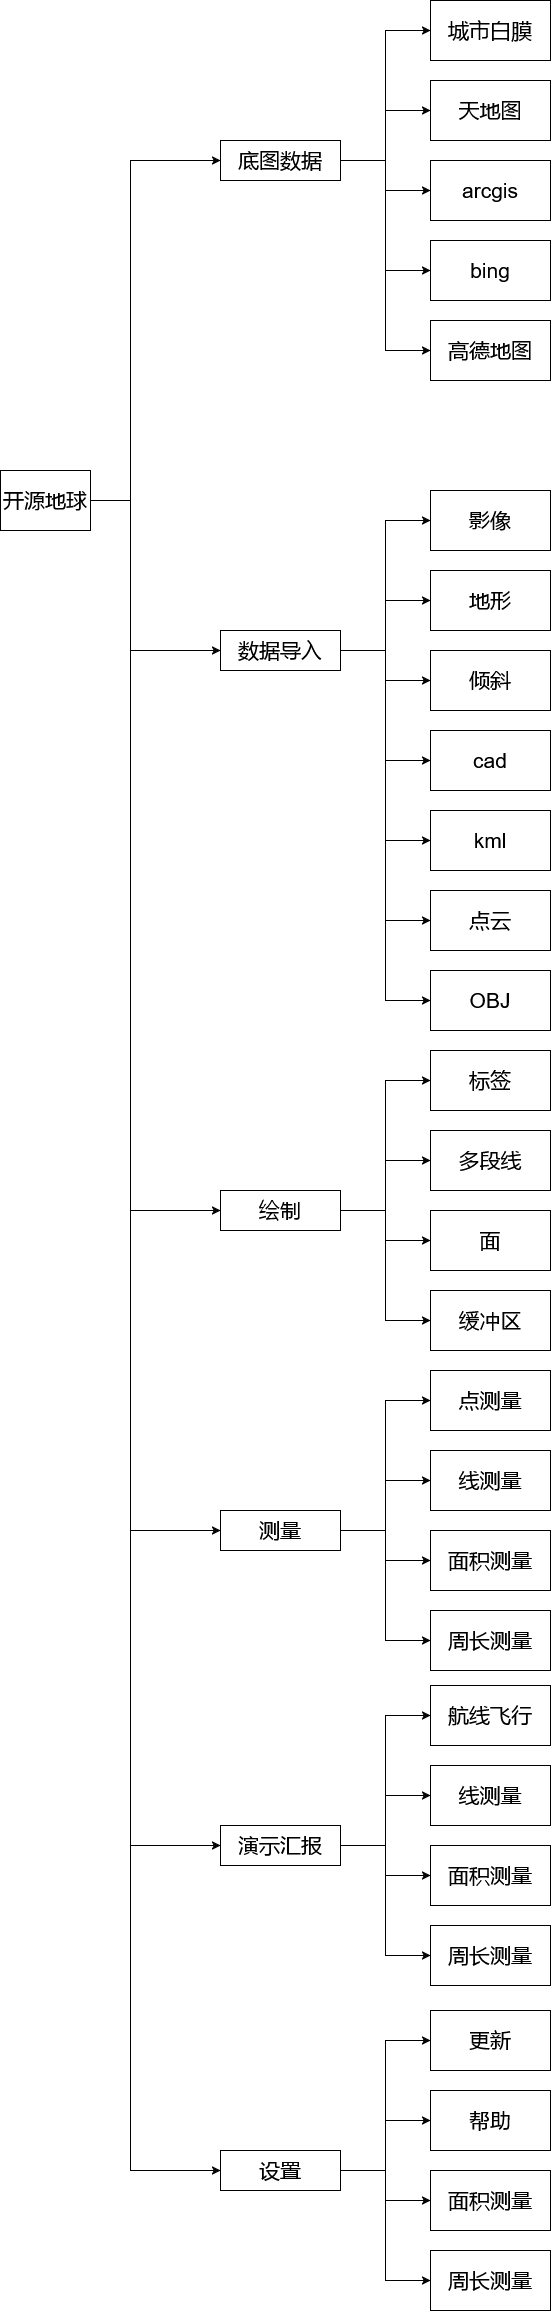

The diagram above was exported from draw.io. Its source (the exported page's mxGraphModel, read from the mxfile embedded in the PNG):
<mxGraphModel dx="1242" dy="1815" grid="1" gridSize="10" guides="1" tooltips="1" connect="1" arrows="1" fold="1" page="1" pageScale="1" pageWidth="827" pageHeight="1169" math="0" shadow="0">
  <root>
    <mxCell id="0" />
    <mxCell id="1" parent="0" />
    <mxCell id="qj3g6tWbRAyg8xKjR7lP-3" value="" style="edgeStyle=orthogonalEdgeStyle;rounded=0;orthogonalLoop=1;jettySize=auto;html=1;fontSize=21;" edge="1" parent="1" target="qj3g6tWbRAyg8xKjR7lP-2">
      <mxGeometry relative="1" as="geometry">
        <mxPoint x="140" y="370" as="sourcePoint" />
        <Array as="points">
          <mxPoint x="180" y="370" />
          <mxPoint x="180" y="30" />
        </Array>
      </mxGeometry>
    </mxCell>
    <mxCell id="qj3g6tWbRAyg8xKjR7lP-76" style="edgeStyle=orthogonalEdgeStyle;rounded=0;orthogonalLoop=1;jettySize=auto;html=1;exitX=1;exitY=0.5;exitDx=0;exitDy=0;entryX=0;entryY=0.5;entryDx=0;entryDy=0;fontSize=21;" edge="1" parent="1" source="qj3g6tWbRAyg8xKjR7lP-1" target="qj3g6tWbRAyg8xKjR7lP-71">
      <mxGeometry relative="1" as="geometry">
        <mxPoint x="130" y="1810" as="targetPoint" />
        <Array as="points">
          <mxPoint x="180" y="370" />
          <mxPoint x="180" y="2040" />
        </Array>
      </mxGeometry>
    </mxCell>
    <mxCell id="qj3g6tWbRAyg8xKjR7lP-1" value="开源地球" style="rounded=0;whiteSpace=wrap;html=1;direction=east;flipV=0;fontSize=21;" vertex="1" parent="1">
      <mxGeometry x="50" y="340" width="90" height="60" as="geometry" />
    </mxCell>
    <mxCell id="qj3g6tWbRAyg8xKjR7lP-5" value="" style="edgeStyle=orthogonalEdgeStyle;rounded=0;orthogonalLoop=1;jettySize=auto;html=1;entryX=0;entryY=0.5;entryDx=0;entryDy=0;fontSize=21;" edge="1" parent="1" source="qj3g6tWbRAyg8xKjR7lP-2" target="qj3g6tWbRAyg8xKjR7lP-4">
      <mxGeometry relative="1" as="geometry" />
    </mxCell>
    <mxCell id="qj3g6tWbRAyg8xKjR7lP-8" style="edgeStyle=orthogonalEdgeStyle;rounded=0;orthogonalLoop=1;jettySize=auto;html=1;exitX=1;exitY=0.5;exitDx=0;exitDy=0;fontSize=21;" edge="1" parent="1" source="qj3g6tWbRAyg8xKjR7lP-2" target="qj3g6tWbRAyg8xKjR7lP-6">
      <mxGeometry relative="1" as="geometry" />
    </mxCell>
    <mxCell id="qj3g6tWbRAyg8xKjR7lP-12" style="edgeStyle=orthogonalEdgeStyle;rounded=0;orthogonalLoop=1;jettySize=auto;html=1;exitX=1;exitY=0.5;exitDx=0;exitDy=0;entryX=0;entryY=0.5;entryDx=0;entryDy=0;fontSize=21;" edge="1" parent="1" source="qj3g6tWbRAyg8xKjR7lP-2" target="qj3g6tWbRAyg8xKjR7lP-9">
      <mxGeometry relative="1" as="geometry">
        <Array as="points">
          <mxPoint x="435" y="30" />
          <mxPoint x="435" y="60" />
        </Array>
      </mxGeometry>
    </mxCell>
    <mxCell id="qj3g6tWbRAyg8xKjR7lP-13" style="edgeStyle=orthogonalEdgeStyle;rounded=0;orthogonalLoop=1;jettySize=auto;html=1;exitX=1;exitY=0.5;exitDx=0;exitDy=0;entryX=0;entryY=0.5;entryDx=0;entryDy=0;fontSize=21;" edge="1" parent="1" source="qj3g6tWbRAyg8xKjR7lP-2" target="qj3g6tWbRAyg8xKjR7lP-10">
      <mxGeometry relative="1" as="geometry" />
    </mxCell>
    <mxCell id="qj3g6tWbRAyg8xKjR7lP-14" style="edgeStyle=orthogonalEdgeStyle;rounded=0;orthogonalLoop=1;jettySize=auto;html=1;exitX=1;exitY=0.5;exitDx=0;exitDy=0;entryX=0;entryY=0.5;entryDx=0;entryDy=0;fontSize=21;" edge="1" parent="1" source="qj3g6tWbRAyg8xKjR7lP-2" target="qj3g6tWbRAyg8xKjR7lP-11">
      <mxGeometry relative="1" as="geometry" />
    </mxCell>
    <mxCell id="qj3g6tWbRAyg8xKjR7lP-2" value="底图数据" style="whiteSpace=wrap;html=1;rounded=0;direction=east;flipV=0;fontSize=21;" vertex="1" parent="1">
      <mxGeometry x="270" y="10" width="120" height="40" as="geometry" />
    </mxCell>
    <mxCell id="qj3g6tWbRAyg8xKjR7lP-4" value="城市白膜" style="whiteSpace=wrap;html=1;rounded=0;direction=east;flipV=0;fontSize=21;" vertex="1" parent="1">
      <mxGeometry x="480" y="-130" width="120" height="60" as="geometry" />
    </mxCell>
    <mxCell id="qj3g6tWbRAyg8xKjR7lP-6" value="天地图" style="whiteSpace=wrap;html=1;rounded=0;direction=east;flipV=0;fontSize=21;" vertex="1" parent="1">
      <mxGeometry x="480" y="-50" width="120" height="60" as="geometry" />
    </mxCell>
    <mxCell id="qj3g6tWbRAyg8xKjR7lP-9" value="arcgis" style="whiteSpace=wrap;html=1;rounded=0;direction=east;flipV=0;fontSize=21;" vertex="1" parent="1">
      <mxGeometry x="480" y="30" width="120" height="60" as="geometry" />
    </mxCell>
    <mxCell id="qj3g6tWbRAyg8xKjR7lP-10" value="bing" style="whiteSpace=wrap;html=1;rounded=0;direction=east;flipV=0;fontSize=21;" vertex="1" parent="1">
      <mxGeometry x="480" y="110" width="120" height="60" as="geometry" />
    </mxCell>
    <mxCell id="qj3g6tWbRAyg8xKjR7lP-11" value="&lt;div&gt;高德地图&lt;/div&gt;" style="whiteSpace=wrap;html=1;rounded=0;direction=east;flipV=0;fontSize=21;" vertex="1" parent="1">
      <mxGeometry x="480" y="190" width="120" height="60" as="geometry" />
    </mxCell>
    <mxCell id="qj3g6tWbRAyg8xKjR7lP-15" value="" style="edgeStyle=orthogonalEdgeStyle;rounded=0;orthogonalLoop=1;jettySize=auto;html=1;exitX=1;exitY=0.5;exitDx=0;exitDy=0;fontSize=21;" edge="1" parent="1" target="qj3g6tWbRAyg8xKjR7lP-21" source="qj3g6tWbRAyg8xKjR7lP-1">
      <mxGeometry relative="1" as="geometry">
        <mxPoint x="140" y="785" as="sourcePoint" />
        <Array as="points">
          <mxPoint x="180" y="370" />
          <mxPoint x="180" y="520" />
        </Array>
      </mxGeometry>
    </mxCell>
    <mxCell id="qj3g6tWbRAyg8xKjR7lP-16" value="" style="edgeStyle=orthogonalEdgeStyle;rounded=0;orthogonalLoop=1;jettySize=auto;html=1;entryX=0;entryY=0.5;entryDx=0;entryDy=0;fontSize=21;" edge="1" parent="1" source="qj3g6tWbRAyg8xKjR7lP-21" target="qj3g6tWbRAyg8xKjR7lP-22">
      <mxGeometry relative="1" as="geometry" />
    </mxCell>
    <mxCell id="qj3g6tWbRAyg8xKjR7lP-17" style="edgeStyle=orthogonalEdgeStyle;rounded=0;orthogonalLoop=1;jettySize=auto;html=1;exitX=1;exitY=0.5;exitDx=0;exitDy=0;fontSize=21;" edge="1" parent="1" source="qj3g6tWbRAyg8xKjR7lP-21" target="qj3g6tWbRAyg8xKjR7lP-23">
      <mxGeometry relative="1" as="geometry" />
    </mxCell>
    <mxCell id="qj3g6tWbRAyg8xKjR7lP-18" style="edgeStyle=orthogonalEdgeStyle;rounded=0;orthogonalLoop=1;jettySize=auto;html=1;exitX=1;exitY=0.5;exitDx=0;exitDy=0;entryX=0;entryY=0.5;entryDx=0;entryDy=0;fontSize=21;" edge="1" parent="1" source="qj3g6tWbRAyg8xKjR7lP-21" target="qj3g6tWbRAyg8xKjR7lP-24">
      <mxGeometry relative="1" as="geometry">
        <Array as="points">
          <mxPoint x="435" y="520" />
          <mxPoint x="435" y="550" />
        </Array>
      </mxGeometry>
    </mxCell>
    <mxCell id="qj3g6tWbRAyg8xKjR7lP-19" style="edgeStyle=orthogonalEdgeStyle;rounded=0;orthogonalLoop=1;jettySize=auto;html=1;exitX=1;exitY=0.5;exitDx=0;exitDy=0;entryX=0;entryY=0.5;entryDx=0;entryDy=0;fontSize=21;" edge="1" parent="1" source="qj3g6tWbRAyg8xKjR7lP-21" target="qj3g6tWbRAyg8xKjR7lP-25">
      <mxGeometry relative="1" as="geometry" />
    </mxCell>
    <mxCell id="qj3g6tWbRAyg8xKjR7lP-20" style="edgeStyle=orthogonalEdgeStyle;rounded=0;orthogonalLoop=1;jettySize=auto;html=1;exitX=1;exitY=0.5;exitDx=0;exitDy=0;entryX=0;entryY=0.5;entryDx=0;entryDy=0;fontSize=21;" edge="1" parent="1" source="qj3g6tWbRAyg8xKjR7lP-21" target="qj3g6tWbRAyg8xKjR7lP-26">
      <mxGeometry relative="1" as="geometry" />
    </mxCell>
    <mxCell id="qj3g6tWbRAyg8xKjR7lP-28" style="edgeStyle=orthogonalEdgeStyle;rounded=0;orthogonalLoop=1;jettySize=auto;html=1;exitX=1;exitY=0.5;exitDx=0;exitDy=0;entryX=0;entryY=0.5;entryDx=0;entryDy=0;fontSize=21;" edge="1" parent="1" source="qj3g6tWbRAyg8xKjR7lP-21" target="qj3g6tWbRAyg8xKjR7lP-27">
      <mxGeometry relative="1" as="geometry" />
    </mxCell>
    <mxCell id="qj3g6tWbRAyg8xKjR7lP-30" style="edgeStyle=orthogonalEdgeStyle;rounded=0;orthogonalLoop=1;jettySize=auto;html=1;exitX=1;exitY=0.5;exitDx=0;exitDy=0;entryX=0;entryY=0.5;entryDx=0;entryDy=0;fontSize=21;" edge="1" parent="1" source="qj3g6tWbRAyg8xKjR7lP-21" target="qj3g6tWbRAyg8xKjR7lP-29">
      <mxGeometry relative="1" as="geometry" />
    </mxCell>
    <mxCell id="qj3g6tWbRAyg8xKjR7lP-21" value="数据导入" style="whiteSpace=wrap;html=1;rounded=0;direction=east;flipV=0;fontSize=21;" vertex="1" parent="1">
      <mxGeometry x="270" y="500" width="120" height="40" as="geometry" />
    </mxCell>
    <mxCell id="qj3g6tWbRAyg8xKjR7lP-22" value="影像" style="whiteSpace=wrap;html=1;rounded=0;direction=east;flipV=0;fontSize=21;" vertex="1" parent="1">
      <mxGeometry x="480" y="360" width="120" height="60" as="geometry" />
    </mxCell>
    <mxCell id="qj3g6tWbRAyg8xKjR7lP-23" value="地形" style="whiteSpace=wrap;html=1;rounded=0;direction=east;flipV=0;fontSize=21;" vertex="1" parent="1">
      <mxGeometry x="480" y="440" width="120" height="60" as="geometry" />
    </mxCell>
    <mxCell id="qj3g6tWbRAyg8xKjR7lP-24" value="倾斜" style="whiteSpace=wrap;html=1;rounded=0;direction=east;flipV=0;fontSize=21;" vertex="1" parent="1">
      <mxGeometry x="480" y="520" width="120" height="60" as="geometry" />
    </mxCell>
    <mxCell id="qj3g6tWbRAyg8xKjR7lP-25" value="cad" style="whiteSpace=wrap;html=1;rounded=0;direction=east;flipV=0;fontSize=21;" vertex="1" parent="1">
      <mxGeometry x="480" y="600" width="120" height="60" as="geometry" />
    </mxCell>
    <mxCell id="qj3g6tWbRAyg8xKjR7lP-26" value="kml" style="whiteSpace=wrap;html=1;rounded=0;direction=east;flipV=0;fontSize=21;" vertex="1" parent="1">
      <mxGeometry x="480" y="680" width="120" height="60" as="geometry" />
    </mxCell>
    <mxCell id="qj3g6tWbRAyg8xKjR7lP-27" value="&lt;div&gt;点云&lt;/div&gt;" style="whiteSpace=wrap;html=1;rounded=0;direction=east;flipV=0;fontSize=21;" vertex="1" parent="1">
      <mxGeometry x="480" y="760" width="120" height="60" as="geometry" />
    </mxCell>
    <mxCell id="qj3g6tWbRAyg8xKjR7lP-29" value="OBJ" style="whiteSpace=wrap;html=1;rounded=0;direction=east;flipV=0;fontSize=21;" vertex="1" parent="1">
      <mxGeometry x="480" y="840" width="120" height="60" as="geometry" />
    </mxCell>
    <mxCell id="qj3g6tWbRAyg8xKjR7lP-31" value="" style="edgeStyle=orthogonalEdgeStyle;rounded=0;orthogonalLoop=1;jettySize=auto;html=1;exitX=1;exitY=0.5;exitDx=0;exitDy=0;fontSize=21;" edge="1" parent="1" target="qj3g6tWbRAyg8xKjR7lP-39" source="qj3g6tWbRAyg8xKjR7lP-1">
      <mxGeometry relative="1" as="geometry">
        <mxPoint x="180" y="610" as="sourcePoint" />
        <Array as="points">
          <mxPoint x="180" y="370" />
          <mxPoint x="180" y="1080" />
        </Array>
      </mxGeometry>
    </mxCell>
    <mxCell id="qj3g6tWbRAyg8xKjR7lP-32" value="" style="edgeStyle=orthogonalEdgeStyle;rounded=0;orthogonalLoop=1;jettySize=auto;html=1;entryX=0;entryY=0.5;entryDx=0;entryDy=0;fontSize=21;" edge="1" parent="1" source="qj3g6tWbRAyg8xKjR7lP-39" target="qj3g6tWbRAyg8xKjR7lP-40">
      <mxGeometry relative="1" as="geometry" />
    </mxCell>
    <mxCell id="qj3g6tWbRAyg8xKjR7lP-33" style="edgeStyle=orthogonalEdgeStyle;rounded=0;orthogonalLoop=1;jettySize=auto;html=1;exitX=1;exitY=0.5;exitDx=0;exitDy=0;fontSize=21;" edge="1" parent="1" source="qj3g6tWbRAyg8xKjR7lP-39" target="qj3g6tWbRAyg8xKjR7lP-41">
      <mxGeometry relative="1" as="geometry" />
    </mxCell>
    <mxCell id="qj3g6tWbRAyg8xKjR7lP-34" style="edgeStyle=orthogonalEdgeStyle;rounded=0;orthogonalLoop=1;jettySize=auto;html=1;exitX=1;exitY=0.5;exitDx=0;exitDy=0;entryX=0;entryY=0.5;entryDx=0;entryDy=0;fontSize=21;" edge="1" parent="1" source="qj3g6tWbRAyg8xKjR7lP-39" target="qj3g6tWbRAyg8xKjR7lP-42">
      <mxGeometry relative="1" as="geometry">
        <Array as="points">
          <mxPoint x="435" y="1080" />
          <mxPoint x="435" y="1110" />
        </Array>
      </mxGeometry>
    </mxCell>
    <mxCell id="qj3g6tWbRAyg8xKjR7lP-35" style="edgeStyle=orthogonalEdgeStyle;rounded=0;orthogonalLoop=1;jettySize=auto;html=1;exitX=1;exitY=0.5;exitDx=0;exitDy=0;entryX=0;entryY=0.5;entryDx=0;entryDy=0;fontSize=21;" edge="1" parent="1" source="qj3g6tWbRAyg8xKjR7lP-39" target="qj3g6tWbRAyg8xKjR7lP-43">
      <mxGeometry relative="1" as="geometry" />
    </mxCell>
    <mxCell id="qj3g6tWbRAyg8xKjR7lP-39" value="绘制" style="whiteSpace=wrap;html=1;rounded=0;direction=east;flipV=0;fontSize=21;" vertex="1" parent="1">
      <mxGeometry x="270" y="1060" width="120" height="40" as="geometry" />
    </mxCell>
    <mxCell id="qj3g6tWbRAyg8xKjR7lP-40" value="标签" style="whiteSpace=wrap;html=1;rounded=0;direction=east;flipV=0;fontSize=21;" vertex="1" parent="1">
      <mxGeometry x="480" y="920" width="120" height="60" as="geometry" />
    </mxCell>
    <mxCell id="qj3g6tWbRAyg8xKjR7lP-41" value="多段线" style="whiteSpace=wrap;html=1;rounded=0;direction=east;flipV=0;fontSize=21;" vertex="1" parent="1">
      <mxGeometry x="480" y="1000" width="120" height="60" as="geometry" />
    </mxCell>
    <mxCell id="qj3g6tWbRAyg8xKjR7lP-42" value="面" style="whiteSpace=wrap;html=1;rounded=0;direction=east;flipV=0;fontSize=21;" vertex="1" parent="1">
      <mxGeometry x="480" y="1080" width="120" height="60" as="geometry" />
    </mxCell>
    <mxCell id="qj3g6tWbRAyg8xKjR7lP-43" value="&lt;div&gt;缓冲区&lt;/div&gt;" style="whiteSpace=wrap;html=1;rounded=0;direction=east;flipV=0;fontSize=21;" vertex="1" parent="1">
      <mxGeometry x="480" y="1160" width="120" height="60" as="geometry" />
    </mxCell>
    <mxCell id="qj3g6tWbRAyg8xKjR7lP-47" value="" style="edgeStyle=orthogonalEdgeStyle;rounded=0;orthogonalLoop=1;jettySize=auto;html=1;exitX=1;exitY=0.5;exitDx=0;exitDy=0;fontSize=21;" edge="1" parent="1" target="qj3g6tWbRAyg8xKjR7lP-52" source="qj3g6tWbRAyg8xKjR7lP-1">
      <mxGeometry relative="1" as="geometry">
        <mxPoint x="140" y="690" as="sourcePoint" />
        <Array as="points">
          <mxPoint x="180" y="370" />
          <mxPoint x="180" y="1400" />
        </Array>
      </mxGeometry>
    </mxCell>
    <mxCell id="qj3g6tWbRAyg8xKjR7lP-48" value="" style="edgeStyle=orthogonalEdgeStyle;rounded=0;orthogonalLoop=1;jettySize=auto;html=1;entryX=0;entryY=0.5;entryDx=0;entryDy=0;fontSize=21;" edge="1" parent="1" source="qj3g6tWbRAyg8xKjR7lP-52" target="qj3g6tWbRAyg8xKjR7lP-53">
      <mxGeometry relative="1" as="geometry" />
    </mxCell>
    <mxCell id="qj3g6tWbRAyg8xKjR7lP-49" style="edgeStyle=orthogonalEdgeStyle;rounded=0;orthogonalLoop=1;jettySize=auto;html=1;exitX=1;exitY=0.5;exitDx=0;exitDy=0;fontSize=21;" edge="1" parent="1" source="qj3g6tWbRAyg8xKjR7lP-52" target="qj3g6tWbRAyg8xKjR7lP-54">
      <mxGeometry relative="1" as="geometry" />
    </mxCell>
    <mxCell id="qj3g6tWbRAyg8xKjR7lP-50" style="edgeStyle=orthogonalEdgeStyle;rounded=0;orthogonalLoop=1;jettySize=auto;html=1;exitX=1;exitY=0.5;exitDx=0;exitDy=0;entryX=0;entryY=0.5;entryDx=0;entryDy=0;fontSize=21;" edge="1" parent="1" source="qj3g6tWbRAyg8xKjR7lP-52" target="qj3g6tWbRAyg8xKjR7lP-55">
      <mxGeometry relative="1" as="geometry">
        <Array as="points">
          <mxPoint x="435" y="1400" />
          <mxPoint x="435" y="1430" />
        </Array>
      </mxGeometry>
    </mxCell>
    <mxCell id="qj3g6tWbRAyg8xKjR7lP-51" style="edgeStyle=orthogonalEdgeStyle;rounded=0;orthogonalLoop=1;jettySize=auto;html=1;exitX=1;exitY=0.5;exitDx=0;exitDy=0;entryX=0;entryY=0.5;entryDx=0;entryDy=0;fontSize=21;" edge="1" parent="1" source="qj3g6tWbRAyg8xKjR7lP-52" target="qj3g6tWbRAyg8xKjR7lP-56">
      <mxGeometry relative="1" as="geometry" />
    </mxCell>
    <mxCell id="qj3g6tWbRAyg8xKjR7lP-52" value="测量" style="whiteSpace=wrap;html=1;rounded=0;direction=east;flipV=0;fontSize=21;" vertex="1" parent="1">
      <mxGeometry x="270" y="1380" width="120" height="40" as="geometry" />
    </mxCell>
    <mxCell id="qj3g6tWbRAyg8xKjR7lP-53" value="点测量" style="whiteSpace=wrap;html=1;rounded=0;direction=east;flipV=0;fontSize=21;" vertex="1" parent="1">
      <mxGeometry x="480" y="1240" width="120" height="60" as="geometry" />
    </mxCell>
    <mxCell id="qj3g6tWbRAyg8xKjR7lP-54" value="线测量" style="whiteSpace=wrap;html=1;rounded=0;direction=east;flipV=0;fontSize=21;" vertex="1" parent="1">
      <mxGeometry x="480" y="1320" width="120" height="60" as="geometry" />
    </mxCell>
    <mxCell id="qj3g6tWbRAyg8xKjR7lP-55" value="面积测量" style="whiteSpace=wrap;html=1;rounded=0;direction=east;flipV=0;fontSize=21;" vertex="1" parent="1">
      <mxGeometry x="480" y="1400" width="120" height="60" as="geometry" />
    </mxCell>
    <mxCell id="qj3g6tWbRAyg8xKjR7lP-56" value="周长测量" style="whiteSpace=wrap;html=1;rounded=0;direction=east;flipV=0;fontSize=21;" vertex="1" parent="1">
      <mxGeometry x="480" y="1480" width="120" height="60" as="geometry" />
    </mxCell>
    <mxCell id="qj3g6tWbRAyg8xKjR7lP-57" value="" style="edgeStyle=orthogonalEdgeStyle;rounded=0;orthogonalLoop=1;jettySize=auto;html=1;exitX=1;exitY=0.5;exitDx=0;exitDy=0;fontSize=21;" edge="1" parent="1" target="qj3g6tWbRAyg8xKjR7lP-62" source="qj3g6tWbRAyg8xKjR7lP-1">
      <mxGeometry relative="1" as="geometry">
        <mxPoint x="110" y="630" as="sourcePoint" />
        <Array as="points">
          <mxPoint x="180" y="370" />
          <mxPoint x="180" y="1715" />
        </Array>
      </mxGeometry>
    </mxCell>
    <mxCell id="qj3g6tWbRAyg8xKjR7lP-58" value="" style="edgeStyle=orthogonalEdgeStyle;rounded=0;orthogonalLoop=1;jettySize=auto;html=1;entryX=0;entryY=0.5;entryDx=0;entryDy=0;fontSize=21;" edge="1" parent="1" source="qj3g6tWbRAyg8xKjR7lP-62" target="qj3g6tWbRAyg8xKjR7lP-63">
      <mxGeometry relative="1" as="geometry" />
    </mxCell>
    <mxCell id="qj3g6tWbRAyg8xKjR7lP-59" style="edgeStyle=orthogonalEdgeStyle;rounded=0;orthogonalLoop=1;jettySize=auto;html=1;exitX=1;exitY=0.5;exitDx=0;exitDy=0;fontSize=21;" edge="1" parent="1" source="qj3g6tWbRAyg8xKjR7lP-62" target="qj3g6tWbRAyg8xKjR7lP-64">
      <mxGeometry relative="1" as="geometry" />
    </mxCell>
    <mxCell id="qj3g6tWbRAyg8xKjR7lP-60" style="edgeStyle=orthogonalEdgeStyle;rounded=0;orthogonalLoop=1;jettySize=auto;html=1;exitX=1;exitY=0.5;exitDx=0;exitDy=0;entryX=0;entryY=0.5;entryDx=0;entryDy=0;fontSize=21;" edge="1" parent="1" source="qj3g6tWbRAyg8xKjR7lP-62" target="qj3g6tWbRAyg8xKjR7lP-65">
      <mxGeometry relative="1" as="geometry">
        <Array as="points">
          <mxPoint x="435" y="1715" />
          <mxPoint x="435" y="1745" />
        </Array>
      </mxGeometry>
    </mxCell>
    <mxCell id="qj3g6tWbRAyg8xKjR7lP-61" style="edgeStyle=orthogonalEdgeStyle;rounded=0;orthogonalLoop=1;jettySize=auto;html=1;exitX=1;exitY=0.5;exitDx=0;exitDy=0;entryX=0;entryY=0.5;entryDx=0;entryDy=0;fontSize=21;" edge="1" parent="1" source="qj3g6tWbRAyg8xKjR7lP-62" target="qj3g6tWbRAyg8xKjR7lP-66">
      <mxGeometry relative="1" as="geometry" />
    </mxCell>
    <mxCell id="qj3g6tWbRAyg8xKjR7lP-62" value="演示汇报" style="whiteSpace=wrap;html=1;rounded=0;direction=east;flipV=0;fontSize=21;" vertex="1" parent="1">
      <mxGeometry x="270" y="1695" width="120" height="40" as="geometry" />
    </mxCell>
    <mxCell id="qj3g6tWbRAyg8xKjR7lP-63" value="航线飞行" style="whiteSpace=wrap;html=1;rounded=0;direction=east;flipV=0;fontSize=21;" vertex="1" parent="1">
      <mxGeometry x="480" y="1555" width="120" height="60" as="geometry" />
    </mxCell>
    <mxCell id="qj3g6tWbRAyg8xKjR7lP-64" value="线测量" style="whiteSpace=wrap;html=1;rounded=0;direction=east;flipV=0;fontSize=21;" vertex="1" parent="1">
      <mxGeometry x="480" y="1635" width="120" height="60" as="geometry" />
    </mxCell>
    <mxCell id="qj3g6tWbRAyg8xKjR7lP-65" value="面积测量" style="whiteSpace=wrap;html=1;rounded=0;direction=east;flipV=0;fontSize=21;" vertex="1" parent="1">
      <mxGeometry x="480" y="1715" width="120" height="60" as="geometry" />
    </mxCell>
    <mxCell id="qj3g6tWbRAyg8xKjR7lP-66" value="周长测量" style="whiteSpace=wrap;html=1;rounded=0;direction=east;flipV=0;fontSize=21;" vertex="1" parent="1">
      <mxGeometry x="480" y="1795" width="120" height="60" as="geometry" />
    </mxCell>
    <mxCell id="qj3g6tWbRAyg8xKjR7lP-67" value="" style="edgeStyle=orthogonalEdgeStyle;rounded=0;orthogonalLoop=1;jettySize=auto;html=1;entryX=0;entryY=0.5;entryDx=0;entryDy=0;fontSize=21;" edge="1" parent="1" source="qj3g6tWbRAyg8xKjR7lP-71" target="qj3g6tWbRAyg8xKjR7lP-72">
      <mxGeometry relative="1" as="geometry" />
    </mxCell>
    <mxCell id="qj3g6tWbRAyg8xKjR7lP-68" style="edgeStyle=orthogonalEdgeStyle;rounded=0;orthogonalLoop=1;jettySize=auto;html=1;exitX=1;exitY=0.5;exitDx=0;exitDy=0;fontSize=21;" edge="1" parent="1" source="qj3g6tWbRAyg8xKjR7lP-71" target="qj3g6tWbRAyg8xKjR7lP-73">
      <mxGeometry relative="1" as="geometry" />
    </mxCell>
    <mxCell id="qj3g6tWbRAyg8xKjR7lP-69" style="edgeStyle=orthogonalEdgeStyle;rounded=0;orthogonalLoop=1;jettySize=auto;html=1;exitX=1;exitY=0.5;exitDx=0;exitDy=0;entryX=0;entryY=0.5;entryDx=0;entryDy=0;fontSize=21;" edge="1" parent="1" source="qj3g6tWbRAyg8xKjR7lP-71" target="qj3g6tWbRAyg8xKjR7lP-74">
      <mxGeometry relative="1" as="geometry">
        <Array as="points">
          <mxPoint x="435" y="2040" />
          <mxPoint x="435" y="2070" />
        </Array>
      </mxGeometry>
    </mxCell>
    <mxCell id="qj3g6tWbRAyg8xKjR7lP-70" style="edgeStyle=orthogonalEdgeStyle;rounded=0;orthogonalLoop=1;jettySize=auto;html=1;exitX=1;exitY=0.5;exitDx=0;exitDy=0;entryX=0;entryY=0.5;entryDx=0;entryDy=0;fontSize=21;" edge="1" parent="1" source="qj3g6tWbRAyg8xKjR7lP-71" target="qj3g6tWbRAyg8xKjR7lP-75">
      <mxGeometry relative="1" as="geometry" />
    </mxCell>
    <mxCell id="qj3g6tWbRAyg8xKjR7lP-71" value="设置" style="whiteSpace=wrap;html=1;rounded=0;direction=east;flipV=0;fontSize=21;" vertex="1" parent="1">
      <mxGeometry x="270" y="2020" width="120" height="40" as="geometry" />
    </mxCell>
    <mxCell id="qj3g6tWbRAyg8xKjR7lP-72" value="更新" style="whiteSpace=wrap;html=1;rounded=0;direction=east;flipV=0;fontSize=21;" vertex="1" parent="1">
      <mxGeometry x="480" y="1880" width="120" height="60" as="geometry" />
    </mxCell>
    <mxCell id="qj3g6tWbRAyg8xKjR7lP-73" value="&lt;div&gt;帮助&lt;/div&gt;" style="whiteSpace=wrap;html=1;rounded=0;direction=east;flipV=0;fontSize=21;" vertex="1" parent="1">
      <mxGeometry x="480" y="1960" width="120" height="60" as="geometry" />
    </mxCell>
    <mxCell id="qj3g6tWbRAyg8xKjR7lP-74" value="面积测量" style="whiteSpace=wrap;html=1;rounded=0;direction=east;flipV=0;fontSize=21;" vertex="1" parent="1">
      <mxGeometry x="480" y="2040" width="120" height="60" as="geometry" />
    </mxCell>
    <mxCell id="qj3g6tWbRAyg8xKjR7lP-75" value="周长测量" style="whiteSpace=wrap;html=1;rounded=0;direction=east;flipV=0;fontSize=21;" vertex="1" parent="1">
      <mxGeometry x="480" y="2120" width="120" height="60" as="geometry" />
    </mxCell>
  </root>
</mxGraphModel>